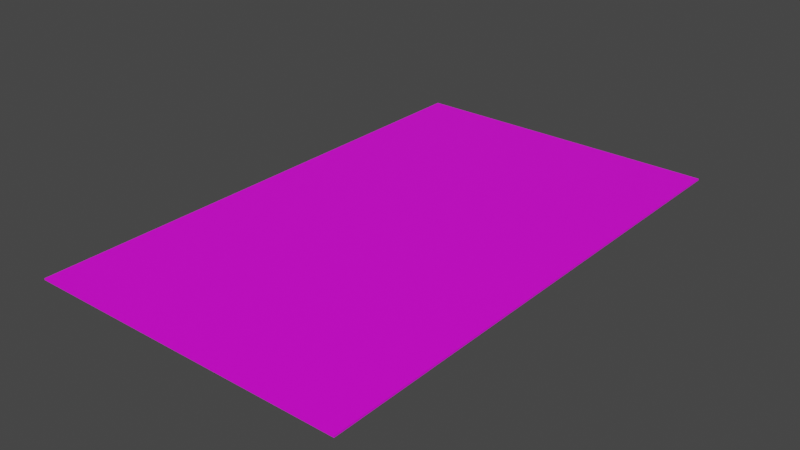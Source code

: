 # Source: mappa.blend  (saved by Blender 3.1.7; exported with 4.5.12 LTS)
import bpy
from mathutils import Matrix  # noqa: F401  (used for matrix-valued properties, if any)

bpy.ops.wm.read_factory_settings(use_empty=True)
scene = bpy.context.scene
scene.name = 'Scene'

# ---- collections
col_collection = bpy.data.collections.new('Collection'); scene.collection.children.link(col_collection)

# ---- images (referenced by path relative to the original .blend; pixels are not part of the script)
import os
ASSET_DIR = os.environ.get("B2B_ASSET_DIR", "")  # directory of the original .blend (textures are referenced by path, not embedded)
HERE = os.path.dirname(os.path.abspath(__file__))  # packed textures are extracted next to this script under _unpacked/

def load_image(name, relpath, width, height, colorspace="sRGB"):
    """Load a texture the original file referenced (path relative to the .blend, or extracted next to this script)."""
    p = next((c for c in (os.path.join(HERE, relpath), os.path.join(ASSET_DIR, relpath)) if relpath and os.path.exists(c)), "")
    if p:
        img = bpy.data.images.load(p, check_existing=True)
        img.name = name
    else:  # same state as the original file: an image datablock whose file is absent (Cycles renders it pink)
        img = bpy.data.images.new(name, width, height)
        img.source = "FILE"
        img.filepath = "//" + (relpath or name)
    img.colorspace_settings.name = colorspace
    return img
img_whatsapp_image_2023_05_17_at_10_01_27_jpeg = load_image('WhatsApp Image 2023-05-17 at 10.01.27.jpeg', 'WhatsApp Image 2023-05-17 at 10.01.27.jpeg', 1024, 1024, 'sRGB')

# ---- materials (node trees are filled in below, after node groups)
mat_material = bpy.data.materials.new('Material')
mat_material.use_transparent_shadow = False

# ---- material node trees
mat_material.use_nodes = True; mat_material.node_tree.nodes.clear()
_N = mat_material.node_tree.nodes; _L = mat_material.node_tree.links
n0 = _N.new('ShaderNodeBsdfPrincipled'); n0.name = 'Principled BSDF'; n0.location = (10, 300)
n0.distribution = 'GGX'
n0.subsurface_method = 'RANDOM_WALK_SKIN'
n0.inputs[3].default_value = 1.45
n0.inputs[27].default_value = (0.0, 0.0, 0.0, 1.0)
n0.inputs[28].default_value = 1.0
n1 = _N.new('ShaderNodeOutputMaterial'); n1.name = 'Material Output'; n1.location = (300, 300)
n2 = _N.new('ShaderNodeTexImage'); n2.name = 'Image Texture'; n2.location = (-280, 275)
n2.image = img_whatsapp_image_2023_05_17_at_10_01_27_jpeg
_L.new(n0.outputs[0], n1.inputs[0])
_L.new(n2.outputs[0], n0.inputs[0])
n1.is_active_output = True

# ---- world
world_world = bpy.data.worlds.new('World'); scene.world = world_world
world_world.use_nodes = True; world_world.node_tree.nodes.clear()
_N = world_world.node_tree.nodes; _L = world_world.node_tree.links
n0 = _N.new('ShaderNodeOutputWorld'); n0.name = 'World Output'; n0.location = (300, 300)
n1 = _N.new('ShaderNodeBackground'); n1.name = 'Background'; n1.location = (10, 300)
n1.inputs[0].default_value = (0.05088, 0.05088, 0.05088, 1.0)
_L.new(n1.outputs[0], n0.inputs[0])
n0.is_active_output = True
world_world.color = (0.05088, 0.05088, 0.05088)
world_world.use_sun_shadow = False
world_world.sun_shadow_jitter_overblur = 0.0

# ---- meshes
me_plane = bpy.data.meshes.new('Plane')
me_plane.from_pydata([(-1.0, -1.0, 0.0), (1.0, -1.0, 0.0), (-1.0, 1.0, 0.0), (1.0, 1.0, 0.0)], [], [(0, 1, 3, 2)])
_uv = me_plane.uv_layers.new(name='UVMap')
_uv.uv.foreach_set('vector', [0.0, 0.0, 1.0, 0.0, 1.0, 1.0, 0.0, 1.0])
me_plane.materials.append(mat_material)
me_plane.use_remesh_fix_poles = True
me_plane.use_remesh_preserve_attributes = False
me_plane.update()

# ---- objects
ob_plane = bpy.data.objects.new('Plane', me_plane)

# ---- transforms, parenting, visibility, modifiers, constraints
ob_plane.location = (0.0, 0.0, 0.0)
ob_plane.scale = (1.0, 1.618, 1.0)
_m = ob_plane.modifiers.new('Solidify', 'SOLIDIFY')

# ---- collection membership
col_collection.objects.link(ob_plane)

# ---- scene / render settings (as saved in the file)
scene.frame_start = 1; scene.frame_end = 250; scene.frame_set(1)
scene.render.engine = 'BLENDER_EEVEE_NEXT'
scene.cycles.sampling_pattern = 'TABULATED_SOBOL'
scene.cycles.use_light_tree = False
scene.view_settings.view_transform = 'Filmic'
bpy.context.view_layer.update()

# ---- added for rendering (the .blend has no active camera and no usable light): camera, sun
cam_auto = bpy.data.cameras.new('AutoCamera')
cam_auto.lens = 50.0
cam_auto.sensor_width = 36.0
cam_auto.clip_end = 1000.0
ob_auto_camera = bpy.data.objects.new('AutoCamera', cam_auto)
scene.collection.objects.link(ob_auto_camera)
ob_auto_camera.location = (3.51982, -4.22379, 2.81086)
ob_auto_camera.rotation_euler = (1.09748, -7.21219e-08, 0.694738)
scene.camera = ob_auto_camera
light_auto_sun = bpy.data.lights.new('AutoSun', 'SUN')
light_auto_sun.energy = 3.0
light_auto_sun.angle = 0.0523599
ob_auto_sun = bpy.data.objects.new('AutoSun', light_auto_sun)
scene.collection.objects.link(ob_auto_sun)
ob_auto_sun.rotation_euler = (0.872665, 0.174533, 0.523599)
bpy.context.view_layer.update()
